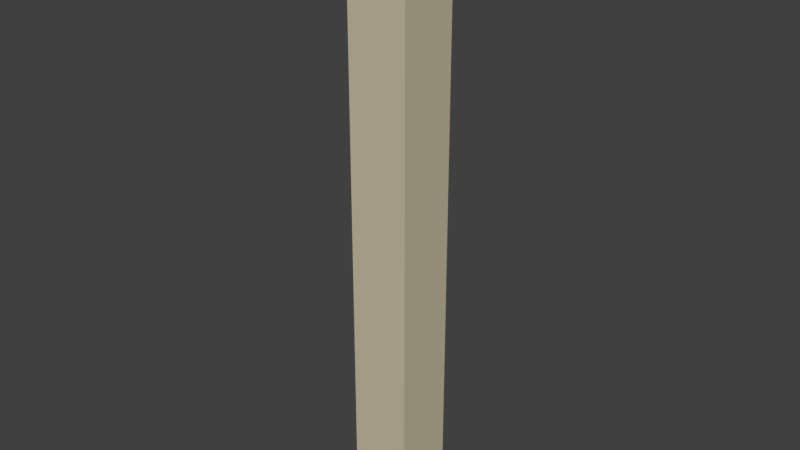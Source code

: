 # Source: LODA_SM_Wall_0.25x2.5x0.25.blend  (saved by Blender 2.78.0; exported with 4.5.12 LTS)
import bpy
from mathutils import Matrix  # noqa: F401  (used for matrix-valued properties, if any)

bpy.ops.wm.read_factory_settings(use_empty=True)
scene = bpy.context.scene
scene.name = 'Scene'

# ---- collections
col_collection_1 = bpy.data.collections.new('Collection 1'); scene.collection.children.link(col_collection_1)

# ---- materials (node trees are filled in below, after node groups)
mat_house_paint_lower = bpy.data.materials.new('House Paint Lower')
mat_house_paint_lower.alpha_threshold = 0.0
mat_house_paint_lower.roughness = 0.5

# ---- material node trees
mat_house_paint_lower.use_nodes = True; mat_house_paint_lower.node_tree.nodes.clear()
_N = mat_house_paint_lower.node_tree.nodes; _L = mat_house_paint_lower.node_tree.links
n0 = _N.new('ShaderNodeOutputMaterial'); n0.name = 'Material Output'; n0.location = (300, 300)
n1 = _N.new('ShaderNodeBsdfDiffuse'); n1.name = 'Diffuse BSDF'; n1.location = (10, 300)
n1.inputs[0].default_value = (0.5776, 0.521, 0.3712, 1.0)
_L.new(n1.outputs[0], n0.inputs[0])
n0.is_active_output = True

# ---- world
world_world = bpy.data.worlds.new('World'); scene.world = world_world
world_world.color = (0.05088, 0.05088, 0.05088)
world_world.use_sun_shadow = False
world_world.sun_shadow_jitter_overblur = 0.0
world_world.cycles.sampling_method = 'MANUAL'

# ---- meshes
me_wall0_25x2_5x_25 = bpy.data.meshes.new('Wall0.25x2.5x.25')
me_wall0_25x2_5x_25.from_pydata([(0.0, 0.0, 0.0), (0.0, 0.0, 2.5), (0.0, 0.25, 2.5), (0.0, 0.25, 0.0), (0.25, 0.25, 2.5), (0.25, 0.0, 2.5), (0.25, 0.25, 0.0), (0.25, 0.0, 0.0)], [], [(2, 4, 6, 3), (4, 5, 7, 6), (0, 7, 5, 1), (0, 3, 6, 7), (2, 1, 5, 4), (2, 3, 0, 1)])
me_wall0_25x2_5x_25.materials.append(mat_house_paint_lower)
me_wall0_25x2_5x_25.use_remesh_preserve_volume = False
me_wall0_25x2_5x_25.use_remesh_preserve_attributes = False
me_wall0_25x2_5x_25.use_mirror_vertex_groups = False
me_wall0_25x2_5x_25.update()

# ---- objects
ob_sm_wall_0_25x2_5x0_25 = bpy.data.objects.new('SM_Wall_0.25x2.5x0.25', me_wall0_25x2_5x_25)

# ---- transforms, parenting, visibility, modifiers, constraints
ob_sm_wall_0_25x2_5x0_25.location = (0.004772, 0.002612, -0.006643)
ob_sm_wall_0_25x2_5x0_25.lineart.crease_threshold = 0.0

# ---- collection membership
col_collection_1.objects.link(ob_sm_wall_0_25x2_5x0_25)

# ---- scene / render settings (as saved in the file)
scene.frame_start = 1; scene.frame_end = 250; scene.frame_set(1)
scene.render.engine = 'CYCLES'
scene.render.resolution_percentage = 50
scene.render.dither_intensity = 0.0
scene.cycles.use_denoising = False
scene.cycles.samples = 128
scene.cycles.sampling_pattern = 'TABULATED_SOBOL'
scene.cycles.light_sampling_threshold = 0.0
scene.cycles.use_adaptive_sampling = False
scene.cycles.use_light_tree = False
scene.cycles.blur_glossy = 0.0
scene.cycles.sample_clamp_indirect = 0.0
scene.view_settings.view_transform = 'Standard'
bpy.context.view_layer.update()

# ---- added for rendering (the .blend has no active camera and no usable light): camera, sun
cam_auto = bpy.data.cameras.new('AutoCamera')
cam_auto.lens = 50.0
cam_auto.sensor_width = 36.0
cam_auto.clip_end = 1000.0
ob_auto_camera = bpy.data.objects.new('AutoCamera', cam_auto)
scene.collection.objects.link(ob_auto_camera)
ob_auto_camera.location = (2.46585, -2.67568, 3.11222)
ob_auto_camera.rotation_euler = (1.09748, -7.21219e-08, 0.694738)
scene.camera = ob_auto_camera
light_auto_sun = bpy.data.lights.new('AutoSun', 'SUN')
light_auto_sun.energy = 3.0
light_auto_sun.angle = 0.0523599
ob_auto_sun = bpy.data.objects.new('AutoSun', light_auto_sun)
scene.collection.objects.link(ob_auto_sun)
ob_auto_sun.rotation_euler = (0.872665, 0.174533, 0.523599)
bpy.context.view_layer.update()
